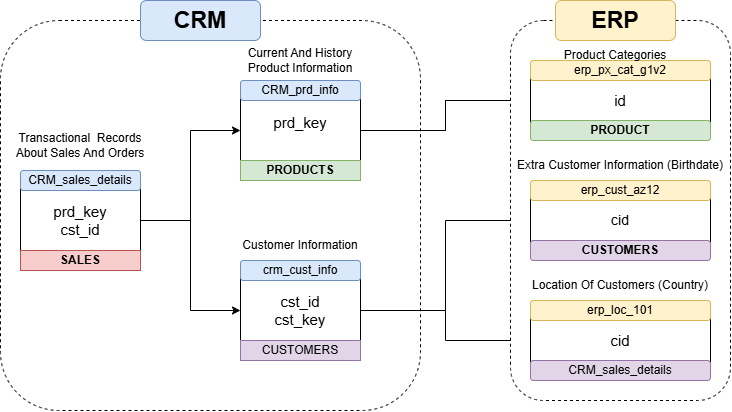

The diagram above was exported from draw.io. Its source (the exported page's mxGraphModel, read from the mxfile embedded in the PNG):
<mxGraphModel dx="860" dy="473" grid="1" gridSize="10" guides="1" tooltips="1" connect="1" arrows="1" fold="1" page="1" pageScale="1" pageWidth="827" pageHeight="1169" math="0" shadow="0">
  <root>
    <mxCell id="0" />
    <mxCell id="1" parent="0" />
    <mxCell id="u3xNmXbqOeJHi99lBHaH-1" parent="1" style="rounded=1;whiteSpace=wrap;html=1;strokeColor=default;dashed=1;" value="" vertex="1">
      <mxGeometry height="390" width="420" x="10" y="110" as="geometry" />
    </mxCell>
    <mxCell id="u3xNmXbqOeJHi99lBHaH-3" parent="1" style="rounded=1;whiteSpace=wrap;html=1;fillColor=#dae8fc;strokeColor=#6c8ebf;" value="&lt;font style=&quot;font-size: 23px;&quot;&gt;&lt;b&gt;CRM&lt;/b&gt;&lt;/font&gt;" vertex="1">
      <mxGeometry height="40" width="120" x="150" y="90" as="geometry" />
    </mxCell>
    <mxCell id="u3xNmXbqOeJHi99lBHaH-15" edge="1" parent="1" source="u3xNmXbqOeJHi99lBHaH-4" style="edgeStyle=orthogonalEdgeStyle;rounded=0;orthogonalLoop=1;jettySize=auto;html=1;" target="u3xNmXbqOeJHi99lBHaH-9">
      <mxGeometry relative="1" as="geometry" />
    </mxCell>
    <mxCell id="u3xNmXbqOeJHi99lBHaH-19" edge="1" parent="1" source="u3xNmXbqOeJHi99lBHaH-4" style="edgeStyle=orthogonalEdgeStyle;rounded=0;orthogonalLoop=1;jettySize=auto;html=1;entryX=0;entryY=0.5;entryDx=0;entryDy=0;" target="u3xNmXbqOeJHi99lBHaH-12">
      <mxGeometry relative="1" as="geometry" />
    </mxCell>
    <mxCell id="u3xNmXbqOeJHi99lBHaH-4" parent="1" style="rounded=1;whiteSpace=wrap;html=1;" value="&lt;font style=&quot;font-size: 15px;&quot;&gt;prd_key&lt;/font&gt;&lt;div&gt;&lt;font style=&quot;font-size: 15px;&quot;&gt;cst_id&lt;/font&gt;&lt;/div&gt;" vertex="1">
      <mxGeometry height="100" width="120" x="30" y="260" as="geometry" />
    </mxCell>
    <mxCell id="u3xNmXbqOeJHi99lBHaH-5" parent="1" style="rounded=0;whiteSpace=wrap;html=1;fillColor=#f8cecc;strokeColor=#b85450;" value="&lt;b&gt;SALES&lt;/b&gt;" vertex="1">
      <mxGeometry height="20" width="120" x="30" y="340" as="geometry" />
    </mxCell>
    <mxCell id="u3xNmXbqOeJHi99lBHaH-6" parent="1" style="rounded=1;whiteSpace=wrap;html=1;fillColor=#dae8fc;strokeColor=#6c8ebf;" value="CRM_sales_details" vertex="1">
      <mxGeometry height="20" width="120" x="30" y="260" as="geometry" />
    </mxCell>
    <mxCell id="u3xNmXbqOeJHi99lBHaH-51" edge="1" parent="1" source="u3xNmXbqOeJHi99lBHaH-9" style="edgeStyle=orthogonalEdgeStyle;rounded=0;orthogonalLoop=1;jettySize=auto;html=1;" target="u3xNmXbqOeJHi99lBHaH-27">
      <mxGeometry relative="1" as="geometry" />
    </mxCell>
    <mxCell id="u3xNmXbqOeJHi99lBHaH-54" edge="1" parent="1" source="u3xNmXbqOeJHi99lBHaH-9" style="edgeStyle=orthogonalEdgeStyle;rounded=0;orthogonalLoop=1;jettySize=auto;html=1;entryX=0;entryY=0.5;entryDx=0;entryDy=0;" target="u3xNmXbqOeJHi99lBHaH-27">
      <mxGeometry relative="1" as="geometry" />
    </mxCell>
    <mxCell id="u3xNmXbqOeJHi99lBHaH-9" parent="1" style="rounded=1;whiteSpace=wrap;html=1;" value="&lt;font style=&quot;font-size: 15px;&quot;&gt;prd_key&lt;/font&gt;&lt;div&gt;&lt;br&gt;&lt;/div&gt;" vertex="1">
      <mxGeometry height="100" width="120" x="250" y="170" as="geometry" />
    </mxCell>
    <mxCell id="u3xNmXbqOeJHi99lBHaH-10" parent="1" style="rounded=0;whiteSpace=wrap;html=1;fillColor=#d5e8d4;strokeColor=#82b366;" value="&lt;b&gt;PRODUCTS&lt;/b&gt;" vertex="1">
      <mxGeometry height="20" width="120" x="250" y="250" as="geometry" />
    </mxCell>
    <mxCell id="u3xNmXbqOeJHi99lBHaH-11" parent="1" style="rounded=1;whiteSpace=wrap;html=1;fillColor=#dae8fc;strokeColor=#6c8ebf;" value="CRM_prd_info" vertex="1">
      <mxGeometry height="20" width="120" x="250" y="170" as="geometry" />
    </mxCell>
    <mxCell id="u3xNmXbqOeJHi99lBHaH-52" edge="1" parent="1" source="u3xNmXbqOeJHi99lBHaH-12" style="edgeStyle=orthogonalEdgeStyle;rounded=0;orthogonalLoop=1;jettySize=auto;html=1;" target="u3xNmXbqOeJHi99lBHaH-42">
      <mxGeometry relative="1" as="geometry" />
    </mxCell>
    <mxCell id="u3xNmXbqOeJHi99lBHaH-55" edge="1" parent="1" source="u3xNmXbqOeJHi99lBHaH-12" style="edgeStyle=orthogonalEdgeStyle;rounded=0;orthogonalLoop=1;jettySize=auto;html=1;entryX=0;entryY=0.5;entryDx=0;entryDy=0;" target="u3xNmXbqOeJHi99lBHaH-45">
      <mxGeometry relative="1" as="geometry" />
    </mxCell>
    <mxCell id="u3xNmXbqOeJHi99lBHaH-12" parent="1" style="rounded=1;whiteSpace=wrap;html=1;" value="&lt;span style=&quot;font-size: 15px;&quot;&gt;cst_id&lt;/span&gt;&lt;div&gt;&lt;span style=&quot;font-size: 15px;&quot;&gt;cst_key&lt;/span&gt;&lt;/div&gt;" vertex="1">
      <mxGeometry height="100" width="120" x="250" y="350" as="geometry" />
    </mxCell>
    <mxCell id="u3xNmXbqOeJHi99lBHaH-13" parent="1" style="rounded=0;whiteSpace=wrap;html=1;fillColor=#e1d5e7;strokeColor=#9673a6;" value="CUSTOMERS" vertex="1">
      <mxGeometry height="20" width="120" x="250" y="430" as="geometry" />
    </mxCell>
    <mxCell id="u3xNmXbqOeJHi99lBHaH-14" parent="1" style="rounded=1;whiteSpace=wrap;html=1;fillColor=#dae8fc;strokeColor=#6c8ebf;" value="crm_cust_info" vertex="1">
      <mxGeometry height="20" width="120" x="250" y="350" as="geometry" />
    </mxCell>
    <mxCell id="u3xNmXbqOeJHi99lBHaH-18" edge="1" parent="1" source="u3xNmXbqOeJHi99lBHaH-4" style="edgeStyle=orthogonalEdgeStyle;rounded=0;orthogonalLoop=1;jettySize=auto;html=1;entryX=0;entryY=0.5;entryDx=0;entryDy=0;strokeColor=none;" target="u3xNmXbqOeJHi99lBHaH-12">
      <mxGeometry relative="1" as="geometry" />
    </mxCell>
    <mxCell id="u3xNmXbqOeJHi99lBHaH-20" parent="1" style="rounded=1;whiteSpace=wrap;html=1;dashed=1;" value="" vertex="1">
      <mxGeometry height="380" width="220" x="520" y="110" as="geometry" />
    </mxCell>
    <mxCell id="u3xNmXbqOeJHi99lBHaH-23" parent="1" style="rounded=1;whiteSpace=wrap;html=1;fillColor=#fff2cc;strokeColor=#d6b656;" value="&lt;b&gt;&lt;font style=&quot;font-size: 23px;&quot;&gt;ERP&lt;/font&gt;&lt;/b&gt;" vertex="1">
      <mxGeometry height="40" width="120" x="565" y="90" as="geometry" />
    </mxCell>
    <mxCell id="u3xNmXbqOeJHi99lBHaH-27" parent="1" style="rounded=1;whiteSpace=wrap;html=1;" value="&lt;span style=&quot;font-size: 15px;&quot;&gt;id&lt;/span&gt;" vertex="1">
      <mxGeometry height="80" width="180" x="540" y="150" as="geometry" />
    </mxCell>
    <mxCell id="u3xNmXbqOeJHi99lBHaH-28" parent="1" style="rounded=1;whiteSpace=wrap;html=1;fillColor=#fff2cc;strokeColor=#d6b656;" value="erp_px_cat_g1v2" vertex="1">
      <mxGeometry height="20" width="180" x="540" y="150" as="geometry" />
    </mxCell>
    <mxCell id="u3xNmXbqOeJHi99lBHaH-29" parent="1" style="rounded=1;whiteSpace=wrap;html=1;fillColor=#d5e8d4;strokeColor=#82b366;" value="&lt;b&gt;PRODUCT&lt;/b&gt;" vertex="1">
      <mxGeometry height="20" width="180" x="540" y="210" as="geometry" />
    </mxCell>
    <mxCell id="u3xNmXbqOeJHi99lBHaH-42" parent="1" style="rounded=1;whiteSpace=wrap;html=1;" value="&lt;font style=&quot;font-size: 14px;&quot;&gt;cid&lt;/font&gt;" vertex="1">
      <mxGeometry height="80" width="180" x="540" y="270" as="geometry" />
    </mxCell>
    <mxCell id="u3xNmXbqOeJHi99lBHaH-43" parent="1" style="rounded=1;whiteSpace=wrap;html=1;fillColor=#fff2cc;strokeColor=#d6b656;" value="erp_cust_az12" vertex="1">
      <mxGeometry height="20" width="180" x="540" y="270" as="geometry" />
    </mxCell>
    <mxCell id="u3xNmXbqOeJHi99lBHaH-44" parent="1" style="rounded=1;whiteSpace=wrap;html=1;fillColor=#e1d5e7;strokeColor=#9673a6;" value="&lt;b&gt;CUSTOMERS&lt;/b&gt;" vertex="1">
      <mxGeometry height="20" width="180" x="540" y="330" as="geometry" />
    </mxCell>
    <mxCell id="u3xNmXbqOeJHi99lBHaH-45" parent="1" style="rounded=1;whiteSpace=wrap;html=1;" value="&lt;span style=&quot;font-size: 15px;&quot;&gt;cid&lt;/span&gt;" vertex="1">
      <mxGeometry height="80" width="180" x="540" y="390" as="geometry" />
    </mxCell>
    <mxCell id="u3xNmXbqOeJHi99lBHaH-46" parent="1" style="rounded=1;whiteSpace=wrap;html=1;fillColor=#fff2cc;strokeColor=#d6b656;" value="erp_loc_101" vertex="1">
      <mxGeometry height="20" width="180" x="540" y="390" as="geometry" />
    </mxCell>
    <mxCell id="u3xNmXbqOeJHi99lBHaH-47" parent="1" style="rounded=1;whiteSpace=wrap;html=1;fillColor=#e1d5e7;strokeColor=#9673a6;" value="CRM_sales_details" vertex="1">
      <mxGeometry height="20" width="180" x="540" y="450" as="geometry" />
    </mxCell>
    <mxCell id="u3xNmXbqOeJHi99lBHaH-56" parent="1" style="text;html=1;whiteSpace=wrap;strokeColor=none;fillColor=none;align=center;verticalAlign=middle;rounded=0;" value="Transactional&amp;nbsp; Records About Sales And Orders" vertex="1">
      <mxGeometry height="30" width="140" x="20" y="220" as="geometry" />
    </mxCell>
    <mxCell id="u3xNmXbqOeJHi99lBHaH-57" parent="1" style="text;html=1;whiteSpace=wrap;strokeColor=none;fillColor=none;align=center;verticalAlign=middle;rounded=0;" value="Current And History Product Information" vertex="1">
      <mxGeometry height="30" width="120" x="250" y="135" as="geometry" />
    </mxCell>
    <mxCell id="u3xNmXbqOeJHi99lBHaH-58" parent="1" style="text;html=1;whiteSpace=wrap;strokeColor=none;fillColor=none;align=center;verticalAlign=middle;rounded=0;" value="Customer Information" vertex="1">
      <mxGeometry height="30" width="130" x="245" y="320" as="geometry" />
    </mxCell>
    <mxCell id="u3xNmXbqOeJHi99lBHaH-59" parent="1" style="text;html=1;whiteSpace=wrap;strokeColor=none;fillColor=none;align=center;verticalAlign=middle;rounded=0;" value="Product Categories" vertex="1">
      <mxGeometry height="30" width="120" x="565" y="130" as="geometry" />
    </mxCell>
    <mxCell id="u3xNmXbqOeJHi99lBHaH-60" parent="1" style="text;html=1;whiteSpace=wrap;strokeColor=none;fillColor=none;align=center;verticalAlign=middle;rounded=0;" value="Extra Customer Information (Birthdate)" vertex="1">
      <mxGeometry height="30" width="220" x="520" y="240" as="geometry" />
    </mxCell>
    <mxCell id="u3xNmXbqOeJHi99lBHaH-61" parent="1" style="text;html=1;whiteSpace=wrap;strokeColor=none;fillColor=none;align=center;verticalAlign=middle;rounded=0;" value="Location Of Customers (Country)" vertex="1">
      <mxGeometry height="30" width="200" x="530" y="360" as="geometry" />
    </mxCell>
  </root>
</mxGraphModel>